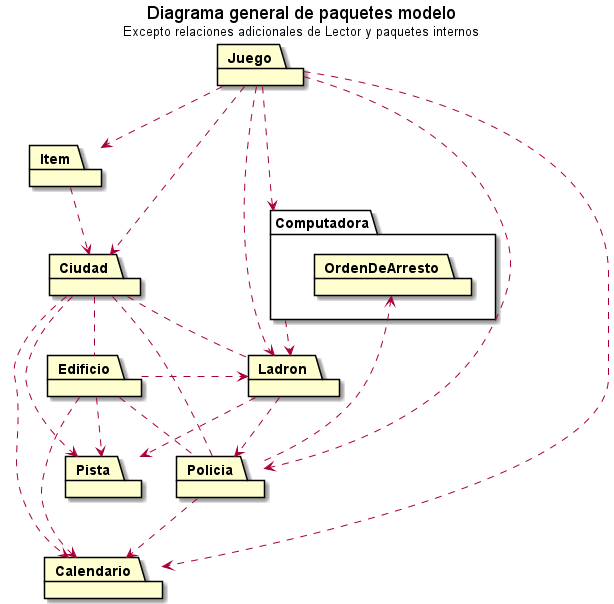

The diagram above was rendered by PlantUML. Its source (embedded in the PNG):
@startuml
title Diagrama general de paquetes modelo\n<size:13>Excepto relaciones adicionales de Lector y paquetes internos</size>
      
package Computadora {
  package OrdenDeArresto
}

together {
  package Ciudad
  package Edificio
  package Pista
}

package Item
package Calendario
package Juego
package Ladron
package Policia

Ciudad ..> Calendario
Ciudad .. Edificio
Ciudad .. Ladron
Ciudad ..> Pista
Ciudad .. Policia

Computadora ..> Ladron

Edificio ..> Calendario
Edificio ..> Ladron
Edificio ..> Pista
Edificio .. Policia

Item ..> Ciudad

Ladron ..> Pista
Ladron ..> Policia

' En Misión se instancian clases de estos paquetes
Juego ..> Calendario
Juego ..> Ciudad
Juego ..> Computadora
Juego ..> Item
Juego ..> Policia
Juego ..> Ladron

Policia ..> Calendario
Policia ..> OrdenDeArresto


Calendario -[hidden]right- Pista
Pista -[hidden]right- Policia

@enduml